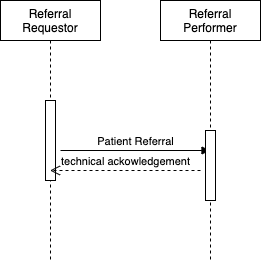

The diagram above was exported from draw.io. Its source (the exported page's mxGraphModel, read from the mxfile embedded in the PNG):
<mxGraphModel dx="1208" dy="731" grid="1" gridSize="10" guides="1" tooltips="1" connect="1" arrows="1" fold="1" page="1" pageScale="1" pageWidth="850" pageHeight="1100" math="0" shadow="0">
  <root>
    <mxCell id="0" />
    <mxCell id="1" parent="0" />
    <mxCell id="2H-LwNSma7xbCZR-VEXn-1" value="Referral Requestor" style="shape=umlLifeline;perimeter=lifelinePerimeter;whiteSpace=wrap;html=1;container=1;collapsible=0;recursiveResize=0;outlineConnect=0;" parent="1" vertex="1">
      <mxGeometry x="80" y="40" width="100" height="260" as="geometry" />
    </mxCell>
    <mxCell id="2H-LwNSma7xbCZR-VEXn-3" value="" style="html=1;points=[];perimeter=orthogonalPerimeter;" parent="2H-LwNSma7xbCZR-VEXn-1" vertex="1">
      <mxGeometry x="45" y="100" width="10" height="80" as="geometry" />
    </mxCell>
    <mxCell id="2H-LwNSma7xbCZR-VEXn-5" value="Patient Referral" style="html=1;verticalAlign=bottom;endArrow=block;" parent="2H-LwNSma7xbCZR-VEXn-1" target="2H-LwNSma7xbCZR-VEXn-2" edge="1">
      <mxGeometry width="80" relative="1" as="geometry">
        <mxPoint x="60" y="150" as="sourcePoint" />
        <mxPoint x="140" y="150" as="targetPoint" />
      </mxGeometry>
    </mxCell>
    <mxCell id="2H-LwNSma7xbCZR-VEXn-2" value="Referral Performer" style="shape=umlLifeline;perimeter=lifelinePerimeter;whiteSpace=wrap;html=1;container=1;collapsible=0;recursiveResize=0;outlineConnect=0;" parent="1" vertex="1">
      <mxGeometry x="240" y="40" width="100" height="260" as="geometry" />
    </mxCell>
    <mxCell id="2H-LwNSma7xbCZR-VEXn-4" value="" style="html=1;points=[];perimeter=orthogonalPerimeter;" parent="2H-LwNSma7xbCZR-VEXn-2" vertex="1">
      <mxGeometry x="45" y="130" width="10" height="70" as="geometry" />
    </mxCell>
    <mxCell id="2H-LwNSma7xbCZR-VEXn-6" value="technical ackowledgement" style="html=1;verticalAlign=bottom;endArrow=open;dashed=1;endSize=8;" parent="1" target="2H-LwNSma7xbCZR-VEXn-1" edge="1">
      <mxGeometry relative="1" as="geometry">
        <mxPoint x="280" y="210" as="sourcePoint" />
        <mxPoint x="200" y="210" as="targetPoint" />
      </mxGeometry>
    </mxCell>
  </root>
</mxGraphModel>